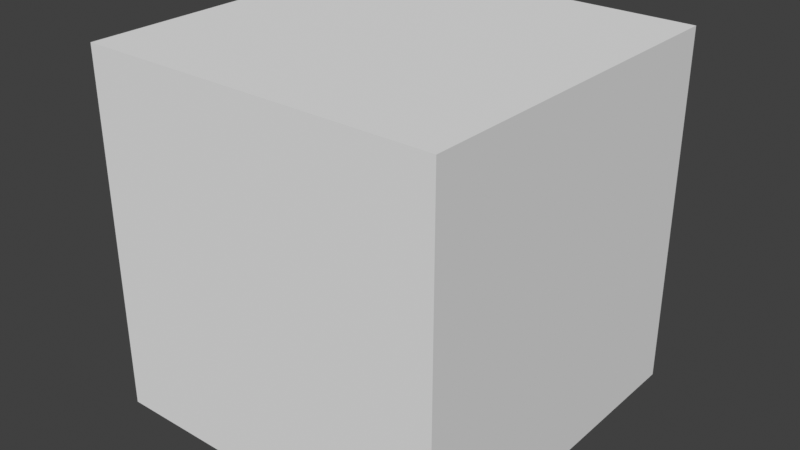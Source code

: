 # Source: 210829_P0904_main_editing_inserting_screen_recordings.blend  (saved by Blender 2.93.21; exported with 4.5.12 LTS)
import bpy
from mathutils import Matrix  # noqa: F401  (used for matrix-valued properties, if any)

bpy.ops.wm.read_factory_settings(use_empty=True)
scene = bpy.context.scene
scene.name = 'Scene'

# ---- collections
col_collection = bpy.data.collections.new('Collection'); scene.collection.children.link(col_collection)

# ---- world
world_world = bpy.data.worlds.new('World'); scene.world = world_world
world_world.use_nodes = True; world_world.node_tree.nodes.clear()
_N = world_world.node_tree.nodes; _L = world_world.node_tree.links
n0 = _N.new('ShaderNodeOutputWorld'); n0.name = 'World Output'; n0.location = (300, 300)
n1 = _N.new('ShaderNodeBackground'); n1.name = 'Background'; n1.location = (10, 300)
n1.inputs[0].default_value = (0.05088, 0.05088, 0.05088, 1.0)
_L.new(n1.outputs[0], n0.inputs[0])
n0.is_active_output = True
world_world.color = (0.05088, 0.05088, 0.05088)
world_world.use_sun_shadow = False
world_world.sun_shadow_jitter_overblur = 0.0

# ---- meshes
me_cube_002 = bpy.data.meshes.new('Cube.002')
me_cube_002.from_pydata([(-1.0, -1.0, -1.0), (-1.0, -1.0, 1.0), (-1.0, 1.0, -1.0), (-1.0, 1.0, 1.0), (1.0, -1.0, -1.0), (1.0, -1.0, 1.0), (1.0, 1.0, -1.0), (1.0, 1.0, 1.0)], [], [(0, 1, 3, 2), (2, 3, 7, 6), (6, 7, 5, 4), (4, 5, 1, 0), (2, 6, 4, 0), (7, 3, 1, 5)])
_uv = me_cube_002.uv_layers.new(name='UVMap')
_uv.uv.foreach_set('vector', [0.375, 0.0, 0.625, 0.0, 0.625, 0.25, 0.375, 0.25, 0.375, 0.25, 0.625, 0.25, 0.625, 0.5, 0.375, 0.5, 0.375, 0.5, 0.625, 0.5, 0.625, 0.75, 0.375, 0.75, 0.375, 0.75, 0.625, 0.75, 0.625, 1.0, 0.375, 1.0, 0.125, 0.5, 0.375, 0.5, 0.375, 0.75, 0.125, 0.75, 0.625, 0.5, 0.875, 0.5, 0.875, 0.75, 0.625, 0.75])
me_cube_002.use_remesh_fix_poles = True
me_cube_002.use_remesh_preserve_attributes = False
me_cube_002.update()

# ---- objects
ob_cube = bpy.data.objects.new('Cube', me_cube_002)

# ---- transforms, parenting, visibility, modifiers, constraints
ob_cube.location = (0.0, 0.0, 0.0)

# ---- collection membership
col_collection.objects.link(ob_cube)

# ---- scene / render settings (as saved in the file)
scene.frame_start = 1; scene.frame_end = 10705; scene.frame_set(1471)
scene.render.engine = 'BLENDER_EEVEE_NEXT'
scene.cycles.use_denoising = False
scene.cycles.samples = 128
scene.cycles.sampling_pattern = 'TABULATED_SOBOL'
scene.cycles.use_adaptive_sampling = False
scene.cycles.use_light_tree = False
scene.view_settings.view_transform = 'Standard'
bpy.context.view_layer.update()

# ---- added for rendering (the .blend has no active camera and no usable light): camera, sun
cam_auto = bpy.data.cameras.new('AutoCamera')
cam_auto.lens = 50.0
cam_auto.sensor_width = 36.0
cam_auto.clip_end = 1000.0
ob_auto_camera = bpy.data.objects.new('AutoCamera', cam_auto)
scene.collection.objects.link(ob_auto_camera)
ob_auto_camera.location = (3.20507, -3.84609, 2.56406)
ob_auto_camera.rotation_euler = (1.09748, -7.21219e-08, 0.694738)
scene.camera = ob_auto_camera
light_auto_sun = bpy.data.lights.new('AutoSun', 'SUN')
light_auto_sun.energy = 3.0
light_auto_sun.angle = 0.0523599
ob_auto_sun = bpy.data.objects.new('AutoSun', light_auto_sun)
scene.collection.objects.link(ob_auto_sun)
ob_auto_sun.rotation_euler = (0.872665, 0.174533, 0.523599)
bpy.context.view_layer.update()
